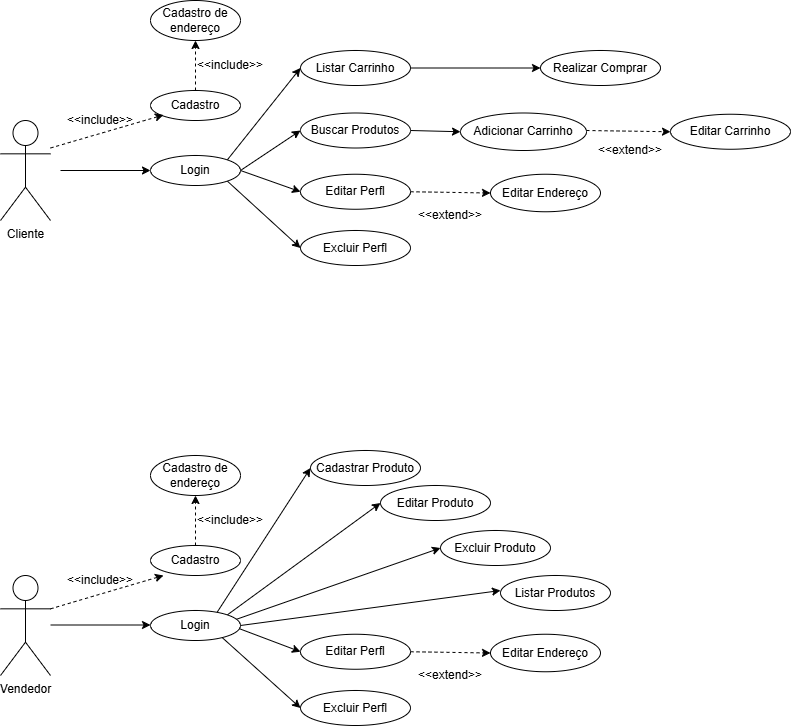

The diagram above was exported from draw.io. Its source (the exported page's mxGraphModel, read from the mxfile embedded in the PNG):
<mxGraphModel dx="1050" dy="522" grid="1" gridSize="10" guides="1" tooltips="1" connect="1" arrows="1" fold="1" page="1" pageScale="1" pageWidth="827" pageHeight="1169" math="0" shadow="0">
  <root>
    <mxCell id="0" />
    <mxCell id="1" parent="0" />
    <mxCell id="sDoF2bsy940YwuYe7k8c-10" style="rounded=0;orthogonalLoop=1;jettySize=auto;html=1;entryX=0;entryY=0.5;entryDx=0;entryDy=0;" parent="1" target="sDoF2bsy940YwuYe7k8c-4" edge="1">
      <mxGeometry relative="1" as="geometry">
        <mxPoint x="160" y="190" as="sourcePoint" />
      </mxGeometry>
    </mxCell>
    <mxCell id="sDoF2bsy940YwuYe7k8c-2" value="Cliente" style="shape=umlActor;verticalLabelPosition=bottom;verticalAlign=top;html=1;outlineConnect=0;" parent="1" vertex="1">
      <mxGeometry x="100" y="140" width="50" height="100" as="geometry" />
    </mxCell>
    <mxCell id="sDoF2bsy940YwuYe7k8c-3" value="Vendedor" style="shape=umlActor;verticalLabelPosition=bottom;verticalAlign=top;html=1;outlineConnect=0;" parent="1" vertex="1">
      <mxGeometry x="100" y="595" width="50" height="100" as="geometry" />
    </mxCell>
    <mxCell id="07otCc2o0SKUIheWTZLN-4" style="edgeStyle=none;rounded=0;orthogonalLoop=1;jettySize=auto;html=1;exitX=1;exitY=0.5;exitDx=0;exitDy=0;entryX=0;entryY=0.5;entryDx=0;entryDy=0;" parent="1" source="sDoF2bsy940YwuYe7k8c-4" target="07otCc2o0SKUIheWTZLN-1" edge="1">
      <mxGeometry relative="1" as="geometry" />
    </mxCell>
    <mxCell id="07otCc2o0SKUIheWTZLN-18" style="edgeStyle=none;rounded=0;orthogonalLoop=1;jettySize=auto;html=1;exitX=1;exitY=0.5;exitDx=0;exitDy=0;entryX=0;entryY=0.5;entryDx=0;entryDy=0;" parent="1" source="sDoF2bsy940YwuYe7k8c-4" target="07otCc2o0SKUIheWTZLN-16" edge="1">
      <mxGeometry relative="1" as="geometry" />
    </mxCell>
    <mxCell id="07otCc2o0SKUIheWTZLN-23" style="edgeStyle=none;rounded=0;orthogonalLoop=1;jettySize=auto;html=1;exitX=1;exitY=1;exitDx=0;exitDy=0;entryX=0;entryY=0.5;entryDx=0;entryDy=0;" parent="1" source="sDoF2bsy940YwuYe7k8c-4" target="07otCc2o0SKUIheWTZLN-22" edge="1">
      <mxGeometry relative="1" as="geometry" />
    </mxCell>
    <mxCell id="07otCc2o0SKUIheWTZLN-25" style="edgeStyle=none;rounded=0;orthogonalLoop=1;jettySize=auto;html=1;exitX=1;exitY=0;exitDx=0;exitDy=0;entryX=0;entryY=0.5;entryDx=0;entryDy=0;" parent="1" source="sDoF2bsy940YwuYe7k8c-4" target="07otCc2o0SKUIheWTZLN-24" edge="1">
      <mxGeometry relative="1" as="geometry" />
    </mxCell>
    <mxCell id="sDoF2bsy940YwuYe7k8c-4" value="Login" style="ellipse;whiteSpace=wrap;html=1;" parent="1" vertex="1">
      <mxGeometry x="250" y="175" width="90" height="30" as="geometry" />
    </mxCell>
    <mxCell id="sDoF2bsy940YwuYe7k8c-9" value="" style="edgeStyle=orthogonalEdgeStyle;rounded=0;orthogonalLoop=1;jettySize=auto;html=1;dashed=1;" parent="1" source="sDoF2bsy940YwuYe7k8c-5" target="sDoF2bsy940YwuYe7k8c-6" edge="1">
      <mxGeometry relative="1" as="geometry" />
    </mxCell>
    <mxCell id="sDoF2bsy940YwuYe7k8c-5" value="Cadastro" style="ellipse;whiteSpace=wrap;html=1;" parent="1" vertex="1">
      <mxGeometry x="250" y="110" width="90" height="30" as="geometry" />
    </mxCell>
    <mxCell id="sDoF2bsy940YwuYe7k8c-6" value="Cadastro de endereço" style="ellipse;whiteSpace=wrap;html=1;" parent="1" vertex="1">
      <mxGeometry x="250" y="20" width="90" height="40" as="geometry" />
    </mxCell>
    <mxCell id="07otCc2o0SKUIheWTZLN-46" style="edgeStyle=none;rounded=0;orthogonalLoop=1;jettySize=auto;html=1;exitX=0.741;exitY=0.056;exitDx=0;exitDy=0;entryX=0;entryY=0.5;entryDx=0;entryDy=0;exitPerimeter=0;" parent="1" source="sDoF2bsy940YwuYe7k8c-12" target="07otCc2o0SKUIheWTZLN-39" edge="1">
      <mxGeometry relative="1" as="geometry" />
    </mxCell>
    <mxCell id="07otCc2o0SKUIheWTZLN-47" style="edgeStyle=none;rounded=0;orthogonalLoop=1;jettySize=auto;html=1;exitX=1;exitY=0;exitDx=0;exitDy=0;entryX=0;entryY=0.5;entryDx=0;entryDy=0;" parent="1" source="sDoF2bsy940YwuYe7k8c-12" target="07otCc2o0SKUIheWTZLN-41" edge="1">
      <mxGeometry relative="1" as="geometry" />
    </mxCell>
    <mxCell id="07otCc2o0SKUIheWTZLN-48" style="edgeStyle=none;rounded=0;orthogonalLoop=1;jettySize=auto;html=1;exitX=0.959;exitY=0.289;exitDx=0;exitDy=0;entryX=0;entryY=0.5;entryDx=0;entryDy=0;exitPerimeter=0;" parent="1" source="sDoF2bsy940YwuYe7k8c-12" target="07otCc2o0SKUIheWTZLN-42" edge="1">
      <mxGeometry relative="1" as="geometry" />
    </mxCell>
    <mxCell id="sDoF2bsy940YwuYe7k8c-12" value="Login" style="ellipse;whiteSpace=wrap;html=1;" parent="1" vertex="1">
      <mxGeometry x="250" y="630" width="90" height="30" as="geometry" />
    </mxCell>
    <mxCell id="sDoF2bsy940YwuYe7k8c-13" value="" style="edgeStyle=orthogonalEdgeStyle;rounded=0;orthogonalLoop=1;jettySize=auto;html=1;dashed=1;" parent="1" source="sDoF2bsy940YwuYe7k8c-14" target="sDoF2bsy940YwuYe7k8c-15" edge="1">
      <mxGeometry relative="1" as="geometry" />
    </mxCell>
    <mxCell id="sDoF2bsy940YwuYe7k8c-14" value="Cadastro" style="ellipse;whiteSpace=wrap;html=1;" parent="1" vertex="1">
      <mxGeometry x="250" y="565" width="90" height="30" as="geometry" />
    </mxCell>
    <mxCell id="sDoF2bsy940YwuYe7k8c-15" value="Cadastro de endereço" style="ellipse;whiteSpace=wrap;html=1;" parent="1" vertex="1">
      <mxGeometry x="250" y="475" width="90" height="40" as="geometry" />
    </mxCell>
    <mxCell id="sDoF2bsy940YwuYe7k8c-16" style="rounded=0;orthogonalLoop=1;jettySize=auto;html=1;exitX=1;exitY=0.3333333333333333;exitDx=0;exitDy=0;exitPerimeter=0;entryX=0;entryY=1;entryDx=0;entryDy=0;dashed=1;" parent="1" source="sDoF2bsy940YwuYe7k8c-3" edge="1">
      <mxGeometry relative="1" as="geometry">
        <mxPoint x="150" y="632" as="sourcePoint" />
        <mxPoint x="263" y="595" as="targetPoint" />
      </mxGeometry>
    </mxCell>
    <mxCell id="sDoF2bsy940YwuYe7k8c-17" style="rounded=0;orthogonalLoop=1;jettySize=auto;html=1;entryX=0;entryY=0.5;entryDx=0;entryDy=0;" parent="1" edge="1">
      <mxGeometry relative="1" as="geometry">
        <mxPoint x="150" y="644.5" as="sourcePoint" />
        <mxPoint x="250" y="644.5" as="targetPoint" />
      </mxGeometry>
    </mxCell>
    <mxCell id="sDoF2bsy940YwuYe7k8c-22" value="&amp;lt;&amp;lt;include&amp;gt;&amp;gt;" style="text;html=1;align=center;verticalAlign=middle;whiteSpace=wrap;rounded=0;" parent="1" vertex="1">
      <mxGeometry x="170" y="585" width="60" height="30" as="geometry" />
    </mxCell>
    <mxCell id="sDoF2bsy940YwuYe7k8c-23" value="&amp;lt;&amp;lt;include&amp;gt;&amp;gt;" style="text;html=1;align=center;verticalAlign=middle;whiteSpace=wrap;rounded=0;" parent="1" vertex="1">
      <mxGeometry x="300" y="70" width="60" height="30" as="geometry" />
    </mxCell>
    <mxCell id="sDoF2bsy940YwuYe7k8c-24" value="&amp;lt;&amp;lt;include&amp;gt;&amp;gt;" style="text;html=1;align=center;verticalAlign=middle;whiteSpace=wrap;rounded=0;" parent="1" vertex="1">
      <mxGeometry x="300" y="525" width="60" height="30" as="geometry" />
    </mxCell>
    <mxCell id="07otCc2o0SKUIheWTZLN-9" style="edgeStyle=none;rounded=0;orthogonalLoop=1;jettySize=auto;html=1;exitX=1;exitY=0.5;exitDx=0;exitDy=0;entryX=0;entryY=0.5;entryDx=0;entryDy=0;" parent="1" source="07otCc2o0SKUIheWTZLN-1" target="07otCc2o0SKUIheWTZLN-5" edge="1">
      <mxGeometry relative="1" as="geometry" />
    </mxCell>
    <mxCell id="07otCc2o0SKUIheWTZLN-1" value="Buscar Produtos" style="ellipse;whiteSpace=wrap;html=1;" parent="1" vertex="1">
      <mxGeometry x="400" y="132.5" width="110" height="35" as="geometry" />
    </mxCell>
    <mxCell id="07otCc2o0SKUIheWTZLN-5" value="Adicionar Carrinho" style="ellipse;whiteSpace=wrap;html=1;" parent="1" vertex="1">
      <mxGeometry x="560" y="132.5" width="126" height="37.5" as="geometry" />
    </mxCell>
    <mxCell id="07otCc2o0SKUIheWTZLN-7" value="Realizar Comprar" style="ellipse;whiteSpace=wrap;html=1;" parent="1" vertex="1">
      <mxGeometry x="640" y="70" width="120" height="35" as="geometry" />
    </mxCell>
    <mxCell id="07otCc2o0SKUIheWTZLN-11" value="Editar Carrinho" style="ellipse;whiteSpace=wrap;html=1;" parent="1" vertex="1">
      <mxGeometry x="770" y="133.75" width="120" height="35" as="geometry" />
    </mxCell>
    <mxCell id="07otCc2o0SKUIheWTZLN-20" style="edgeStyle=none;rounded=0;orthogonalLoop=1;jettySize=auto;html=1;exitX=1;exitY=0.5;exitDx=0;exitDy=0;entryX=0;entryY=0.5;entryDx=0;entryDy=0;dashed=1;" parent="1" source="07otCc2o0SKUIheWTZLN-16" target="07otCc2o0SKUIheWTZLN-19" edge="1">
      <mxGeometry relative="1" as="geometry" />
    </mxCell>
    <mxCell id="07otCc2o0SKUIheWTZLN-16" value="Editar Perfl" style="ellipse;whiteSpace=wrap;html=1;" parent="1" vertex="1">
      <mxGeometry x="400" y="193.75" width="110" height="35" as="geometry" />
    </mxCell>
    <mxCell id="07otCc2o0SKUIheWTZLN-19" value="Editar Endereço" style="ellipse;whiteSpace=wrap;html=1;" parent="1" vertex="1">
      <mxGeometry x="590" y="193.75" width="110" height="37.5" as="geometry" />
    </mxCell>
    <mxCell id="07otCc2o0SKUIheWTZLN-21" value="&amp;lt;&amp;lt;extend&amp;gt;&amp;gt;" style="text;html=1;align=center;verticalAlign=middle;whiteSpace=wrap;rounded=0;" parent="1" vertex="1">
      <mxGeometry x="520" y="220" width="60" height="30" as="geometry" />
    </mxCell>
    <mxCell id="07otCc2o0SKUIheWTZLN-22" value="Excluir Perfl" style="ellipse;whiteSpace=wrap;html=1;" parent="1" vertex="1">
      <mxGeometry x="400" y="250" width="110" height="35" as="geometry" />
    </mxCell>
    <mxCell id="07otCc2o0SKUIheWTZLN-29" style="edgeStyle=none;rounded=0;orthogonalLoop=1;jettySize=auto;html=1;exitX=1;exitY=0.5;exitDx=0;exitDy=0;entryX=0;entryY=0.5;entryDx=0;entryDy=0;" parent="1" source="07otCc2o0SKUIheWTZLN-24" target="07otCc2o0SKUIheWTZLN-7" edge="1">
      <mxGeometry relative="1" as="geometry" />
    </mxCell>
    <mxCell id="07otCc2o0SKUIheWTZLN-24" value="Listar Carrinho" style="ellipse;whiteSpace=wrap;html=1;" parent="1" vertex="1">
      <mxGeometry x="400" y="70" width="110" height="35" as="geometry" />
    </mxCell>
    <mxCell id="07otCc2o0SKUIheWTZLN-31" style="edgeStyle=none;rounded=0;orthogonalLoop=1;jettySize=auto;html=1;entryX=0;entryY=0.5;entryDx=0;entryDy=0;exitX=0.992;exitY=0.611;exitDx=0;exitDy=0;exitPerimeter=0;" parent="1" source="sDoF2bsy940YwuYe7k8c-12" target="07otCc2o0SKUIheWTZLN-34" edge="1">
      <mxGeometry relative="1" as="geometry">
        <mxPoint x="340" y="650" as="sourcePoint" />
      </mxGeometry>
    </mxCell>
    <mxCell id="07otCc2o0SKUIheWTZLN-32" style="edgeStyle=none;rounded=0;orthogonalLoop=1;jettySize=auto;html=1;exitX=0.796;exitY=0.901;exitDx=0;exitDy=0;entryX=0;entryY=0.5;entryDx=0;entryDy=0;exitPerimeter=0;" parent="1" source="sDoF2bsy940YwuYe7k8c-12" target="07otCc2o0SKUIheWTZLN-37" edge="1">
      <mxGeometry relative="1" as="geometry">
        <mxPoint x="327" y="661" as="sourcePoint" />
      </mxGeometry>
    </mxCell>
    <mxCell id="07otCc2o0SKUIheWTZLN-33" style="edgeStyle=none;rounded=0;orthogonalLoop=1;jettySize=auto;html=1;exitX=1;exitY=0.5;exitDx=0;exitDy=0;entryX=0;entryY=0.5;entryDx=0;entryDy=0;dashed=1;" parent="1" source="07otCc2o0SKUIheWTZLN-34" target="07otCc2o0SKUIheWTZLN-35" edge="1">
      <mxGeometry relative="1" as="geometry" />
    </mxCell>
    <mxCell id="07otCc2o0SKUIheWTZLN-34" value="Editar Perfl" style="ellipse;whiteSpace=wrap;html=1;" parent="1" vertex="1">
      <mxGeometry x="400" y="653.75" width="110" height="35" as="geometry" />
    </mxCell>
    <mxCell id="07otCc2o0SKUIheWTZLN-35" value="Editar Endereço" style="ellipse;whiteSpace=wrap;html=1;" parent="1" vertex="1">
      <mxGeometry x="590" y="653.75" width="110" height="37.5" as="geometry" />
    </mxCell>
    <mxCell id="07otCc2o0SKUIheWTZLN-36" value="&amp;lt;&amp;lt;extend&amp;gt;&amp;gt;" style="text;html=1;align=center;verticalAlign=middle;whiteSpace=wrap;rounded=0;" parent="1" vertex="1">
      <mxGeometry x="520" y="680" width="60" height="30" as="geometry" />
    </mxCell>
    <mxCell id="07otCc2o0SKUIheWTZLN-37" value="Excluir Perfl" style="ellipse;whiteSpace=wrap;html=1;" parent="1" vertex="1">
      <mxGeometry x="400" y="710" width="110" height="35" as="geometry" />
    </mxCell>
    <mxCell id="07otCc2o0SKUIheWTZLN-39" value="Cadastrar Produto" style="ellipse;whiteSpace=wrap;html=1;" parent="1" vertex="1">
      <mxGeometry x="410.00000000000006" y="470" width="110" height="35" as="geometry" />
    </mxCell>
    <mxCell id="07otCc2o0SKUIheWTZLN-41" value="Editar Produto" style="ellipse;whiteSpace=wrap;html=1;" parent="1" vertex="1">
      <mxGeometry x="480.00000000000006" y="505" width="110" height="35" as="geometry" />
    </mxCell>
    <mxCell id="07otCc2o0SKUIheWTZLN-42" value="Excluir Produto" style="ellipse;whiteSpace=wrap;html=1;" parent="1" vertex="1">
      <mxGeometry x="540" y="550" width="110" height="35" as="geometry" />
    </mxCell>
    <mxCell id="07otCc2o0SKUIheWTZLN-45" value="Listar Produtos" style="ellipse;whiteSpace=wrap;html=1;" parent="1" vertex="1">
      <mxGeometry x="600" y="595" width="110" height="35" as="geometry" />
    </mxCell>
    <mxCell id="07otCc2o0SKUIheWTZLN-49" style="edgeStyle=none;rounded=0;orthogonalLoop=1;jettySize=auto;html=1;exitX=1;exitY=0.5;exitDx=0;exitDy=0;entryX=0;entryY=0.429;entryDx=0;entryDy=0;entryPerimeter=0;" parent="1" source="sDoF2bsy940YwuYe7k8c-12" target="07otCc2o0SKUIheWTZLN-45" edge="1">
      <mxGeometry relative="1" as="geometry" />
    </mxCell>
    <mxCell id="07otCc2o0SKUIheWTZLN-56" style="rounded=0;orthogonalLoop=1;jettySize=auto;html=1;exitX=1;exitY=0.3333333333333333;exitDx=0;exitDy=0;exitPerimeter=0;entryX=0;entryY=1;entryDx=0;entryDy=0;dashed=1;" parent="1" edge="1">
      <mxGeometry relative="1" as="geometry">
        <mxPoint x="150" y="167.5" as="sourcePoint" />
        <mxPoint x="263" y="134.5" as="targetPoint" />
      </mxGeometry>
    </mxCell>
    <mxCell id="07otCc2o0SKUIheWTZLN-57" value="&amp;lt;&amp;lt;include&amp;gt;&amp;gt;" style="text;html=1;align=center;verticalAlign=middle;whiteSpace=wrap;rounded=0;" parent="1" vertex="1">
      <mxGeometry x="170" y="124.5" width="60" height="30" as="geometry" />
    </mxCell>
    <mxCell id="07otCc2o0SKUIheWTZLN-60" style="edgeStyle=none;rounded=0;orthogonalLoop=1;jettySize=auto;html=1;exitX=1;exitY=0.5;exitDx=0;exitDy=0;entryX=0;entryY=0.5;entryDx=0;entryDy=0;dashed=1;" parent="1" target="07otCc2o0SKUIheWTZLN-11" edge="1">
      <mxGeometry relative="1" as="geometry">
        <mxPoint x="686" y="150" as="sourcePoint" />
        <mxPoint x="766" y="152" as="targetPoint" />
      </mxGeometry>
    </mxCell>
    <mxCell id="07otCc2o0SKUIheWTZLN-61" value="&amp;lt;&amp;lt;extend&amp;gt;&amp;gt;" style="text;html=1;align=center;verticalAlign=middle;whiteSpace=wrap;rounded=0;" parent="1" vertex="1">
      <mxGeometry x="700" y="154.5" width="60" height="30" as="geometry" />
    </mxCell>
  </root>
</mxGraphModel>